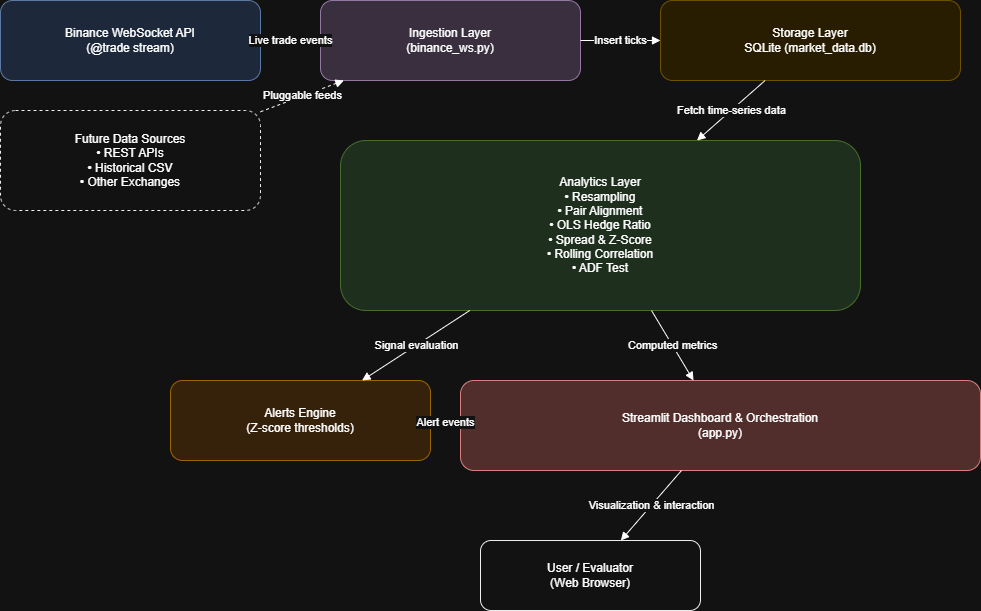

The diagram above was exported from draw.io. Its source (the exported page's mxGraphModel, read from the mxfile embedded in the PNG):
<mxGraphModel dx="1042" dy="574" grid="1" gridSize="10" guides="1" tooltips="1" connect="1" arrows="1" fold="1" page="1" pageScale="1" pageWidth="1100" pageHeight="850" math="0" shadow="0">
  <root>
    <mxCell id="0" />
    <mxCell id="1" parent="0" />
    <mxCell id="binance" parent="1" style="rounded=1;whiteSpace=wrap;html=1;fillColor=#dae8fc;strokeColor=#6c8ebf;" value="Binance WebSocket API&#10;(@trade stream)" vertex="1">
      <mxGeometry height="80" width="260" x="40" y="60" as="geometry" />
    </mxCell>
    <mxCell id="future_sources" parent="1" style="rounded=1;dashed=1;whiteSpace=wrap;html=1;fillColor=#ffffff;strokeColor=#000000;" value="Future Data Sources&#10;• REST APIs&#10;• Historical CSV&#10;• Other Exchanges" vertex="1">
      <mxGeometry height="100" width="260" x="40" y="170" as="geometry" />
    </mxCell>
    <mxCell id="ingestion" parent="1" style="rounded=1;whiteSpace=wrap;html=1;fillColor=#e1d5e7;strokeColor=#9673a6;" value="Ingestion Layer&#10;(binance_ws.py)" vertex="1">
      <mxGeometry height="80" width="260" x="360" y="60" as="geometry" />
    </mxCell>
    <mxCell id="storage" parent="1" style="rounded=1;whiteSpace=wrap;html=1;fillColor=#fff2cc;strokeColor=#d6b656;" value="Storage Layer&#10;SQLite (market_data.db)" vertex="1">
      <mxGeometry height="80" width="300" x="700" y="60" as="geometry" />
    </mxCell>
    <mxCell id="analytics" parent="1" style="rounded=1;whiteSpace=wrap;html=1;fillColor=#d5e8d4;strokeColor=#82b366;" value="Analytics Layer&#10;• Resampling&#10;• Pair Alignment&#10;• OLS Hedge Ratio&#10;• Spread &amp; Z-Score&#10;• Rolling Correlation&#10;• ADF Test" vertex="1">
      <mxGeometry height="170" width="520" x="380" y="200" as="geometry" />
    </mxCell>
    <mxCell id="alerts" parent="1" style="rounded=1;whiteSpace=wrap;html=1;fillColor=#ffe6cc;strokeColor=#d79b00;" value="Alerts Engine&#10;(Z-score thresholds)" vertex="1">
      <mxGeometry height="80" width="260" x="210" y="440" as="geometry" />
    </mxCell>
    <mxCell id="streamlit" parent="1" style="rounded=1;whiteSpace=wrap;html=1;fillColor=#f8cecc;strokeColor=#b85450;" value="Streamlit Dashboard &amp; Orchestration&#10;(app.py)" vertex="1">
      <mxGeometry height="90" width="520" x="500" y="440" as="geometry" />
    </mxCell>
    <mxCell id="user" parent="1" style="rounded=1;whiteSpace=wrap;html=1;fillColor=#ffffff;strokeColor=#000000;" value="User / Evaluator&#10;(Web Browser)" vertex="1">
      <mxGeometry height="70" width="220" x="520" y="600" as="geometry" />
    </mxCell>
    <mxCell id="e1" edge="1" parent="1" source="binance" style="endArrow=block;html=1;" target="ingestion" value="Live trade events">
      <mxGeometry relative="1" as="geometry" />
    </mxCell>
    <mxCell id="e1b" edge="1" parent="1" source="future_sources" style="endArrow=block;dashed=1;html=1;" target="ingestion" value="Pluggable feeds">
      <mxGeometry relative="1" as="geometry" />
    </mxCell>
    <mxCell id="e2" edge="1" parent="1" source="ingestion" style="endArrow=block;html=1;" target="storage" value="Insert ticks">
      <mxGeometry relative="1" as="geometry" />
    </mxCell>
    <mxCell id="e3" edge="1" parent="1" source="storage" style="endArrow=block;html=1;" target="analytics" value="Fetch time-series data">
      <mxGeometry relative="1" as="geometry" />
    </mxCell>
    <mxCell id="e4" edge="1" parent="1" source="analytics" style="endArrow=block;html=1;" target="alerts" value="Signal evaluation">
      <mxGeometry relative="1" as="geometry" />
    </mxCell>
    <mxCell id="e5" edge="1" parent="1" source="analytics" style="endArrow=block;html=1;" target="streamlit" value="Computed metrics">
      <mxGeometry relative="1" as="geometry" />
    </mxCell>
    <mxCell id="e6" edge="1" parent="1" source="alerts" style="endArrow=block;html=1;" target="streamlit" value="Alert events">
      <mxGeometry relative="1" as="geometry" />
    </mxCell>
    <mxCell id="e7" edge="1" parent="1" source="streamlit" style="endArrow=block;html=1;" target="user" value="Visualization &amp; interaction">
      <mxGeometry relative="1" as="geometry" />
    </mxCell>
  </root>
</mxGraphModel>